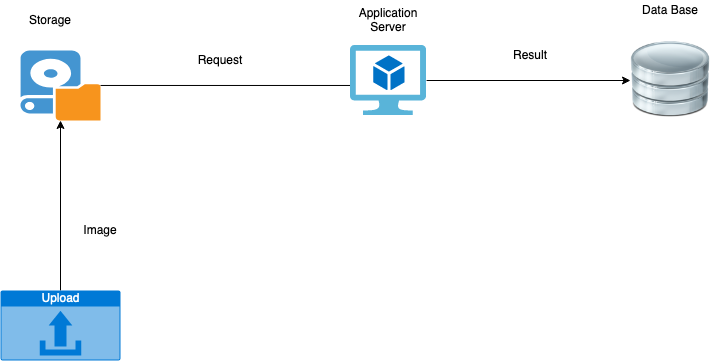

The diagram above was exported from draw.io. Its source (the exported page's mxGraphModel, read from the mxfile embedded in the PNG):
<mxGraphModel dx="828" dy="485" grid="1" gridSize="10" guides="1" tooltips="1" connect="1" arrows="1" fold="1" page="1" pageScale="1" pageWidth="1169" pageHeight="827" math="0" shadow="0">
  <root>
    <mxCell id="0" />
    <mxCell id="1" parent="0" />
    <mxCell id="G9wlUenwN4Na-Irw0XKZ-11" style="edgeStyle=orthogonalEdgeStyle;rounded=0;orthogonalLoop=1;jettySize=auto;html=1;entryX=0.131;entryY=0.571;entryDx=0;entryDy=0;entryPerimeter=0;" parent="1" source="G9wlUenwN4Na-Irw0XKZ-1" target="G9wlUenwN4Na-Irw0XKZ-9" edge="1">
      <mxGeometry relative="1" as="geometry" />
    </mxCell>
    <mxCell id="G9wlUenwN4Na-Irw0XKZ-1" value="" style="shadow=0;dashed=0;html=1;strokeColor=none;fillColor=#4495D1;labelPosition=center;verticalLabelPosition=bottom;verticalAlign=top;align=center;outlineConnect=0;shape=mxgraph.veeam.local_disk;" parent="1" vertex="1">
      <mxGeometry x="120" y="190" width="80" height="70" as="geometry" />
    </mxCell>
    <mxCell id="G9wlUenwN4Na-Irw0XKZ-4" value="" style="edgeStyle=orthogonalEdgeStyle;rounded=0;orthogonalLoop=1;jettySize=auto;html=1;" parent="1" source="G9wlUenwN4Na-Irw0XKZ-2" target="G9wlUenwN4Na-Irw0XKZ-1" edge="1">
      <mxGeometry relative="1" as="geometry">
        <mxPoint x="180" y="310" as="targetPoint" />
      </mxGeometry>
    </mxCell>
    <mxCell id="G9wlUenwN4Na-Irw0XKZ-2" value="Upload" style="html=1;strokeColor=none;fillColor=#0079D6;labelPosition=center;verticalLabelPosition=middle;verticalAlign=top;align=center;fontSize=12;outlineConnect=0;spacingTop=-6;fontColor=#FFFFFF;shape=mxgraph.sitemap.upload;" parent="1" vertex="1">
      <mxGeometry x="100" y="430" width="120" height="70" as="geometry" />
    </mxCell>
    <mxCell id="G9wlUenwN4Na-Irw0XKZ-5" value="&lt;div&gt;Image&lt;/div&gt;" style="text;html=1;strokeColor=none;fillColor=none;align=center;verticalAlign=middle;whiteSpace=wrap;rounded=0;" parent="1" vertex="1">
      <mxGeometry x="180" y="360" width="40" height="20" as="geometry" />
    </mxCell>
    <mxCell id="G9wlUenwN4Na-Irw0XKZ-12" style="edgeStyle=orthogonalEdgeStyle;rounded=0;orthogonalLoop=1;jettySize=auto;html=1;entryX=0;entryY=0.5;entryDx=0;entryDy=0;" parent="1" source="G9wlUenwN4Na-Irw0XKZ-9" target="G9wlUenwN4Na-Irw0XKZ-10" edge="1">
      <mxGeometry relative="1" as="geometry" />
    </mxCell>
    <mxCell id="G9wlUenwN4Na-Irw0XKZ-9" value="" style="aspect=fixed;html=1;points=[];align=center;image;fontSize=12;image=img/lib/mscae/Virtual_Machine_2.svg;" parent="1" vertex="1">
      <mxGeometry x="450" y="185" width="76.09" height="70" as="geometry" />
    </mxCell>
    <mxCell id="G9wlUenwN4Na-Irw0XKZ-10" value="" style="shape=image;html=1;verticalAlign=top;verticalLabelPosition=bottom;labelBackgroundColor=#ffffff;imageAspect=0;aspect=fixed;image=https://cdn4.iconfinder.com/data/icons/imod/128/Harware/iDatabase.png" parent="1" vertex="1">
      <mxGeometry x="730" y="180" width="80" height="80" as="geometry" />
    </mxCell>
    <mxCell id="G9wlUenwN4Na-Irw0XKZ-13" value="Request" style="text;html=1;strokeColor=none;fillColor=none;align=center;verticalAlign=middle;whiteSpace=wrap;rounded=0;" parent="1" vertex="1">
      <mxGeometry x="300" y="190" width="40" height="20" as="geometry" />
    </mxCell>
    <mxCell id="G9wlUenwN4Na-Irw0XKZ-14" value="Storage" style="text;html=1;strokeColor=none;fillColor=none;align=center;verticalAlign=middle;whiteSpace=wrap;rounded=0;" parent="1" vertex="1">
      <mxGeometry x="130" y="150" width="40" height="20" as="geometry" />
    </mxCell>
    <mxCell id="G9wlUenwN4Na-Irw0XKZ-15" value="Application Server" style="text;html=1;strokeColor=none;fillColor=none;align=center;verticalAlign=middle;whiteSpace=wrap;rounded=0;" parent="1" vertex="1">
      <mxGeometry x="468.04" y="150" width="40" height="20" as="geometry" />
    </mxCell>
    <mxCell id="G9wlUenwN4Na-Irw0XKZ-16" value="Data Base" style="text;html=1;strokeColor=none;fillColor=none;align=center;verticalAlign=middle;whiteSpace=wrap;rounded=0;" parent="1" vertex="1">
      <mxGeometry x="740" y="140" width="60" height="20" as="geometry" />
    </mxCell>
    <mxCell id="G9wlUenwN4Na-Irw0XKZ-17" value="Result" style="text;html=1;strokeColor=none;fillColor=none;align=center;verticalAlign=middle;whiteSpace=wrap;rounded=0;" parent="1" vertex="1">
      <mxGeometry x="610" y="185" width="40" height="20" as="geometry" />
    </mxCell>
  </root>
</mxGraphModel>